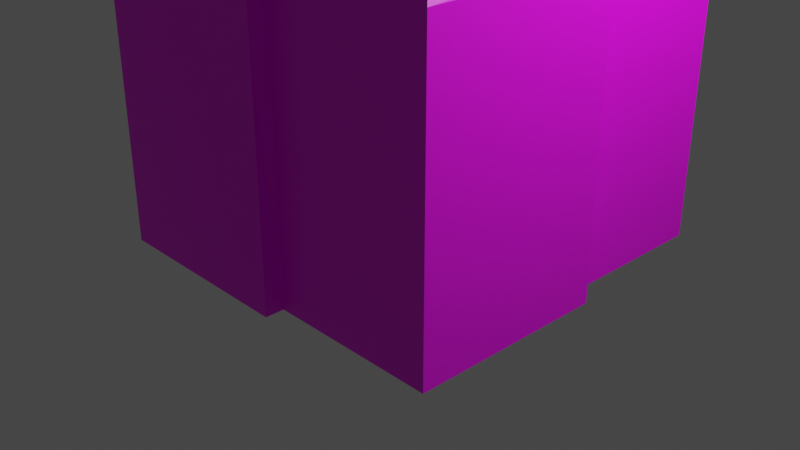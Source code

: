 # Source: Rock4_gray.blend  (saved by Blender 2.90.8; exported with 4.5.12 LTS)
import bpy
from mathutils import Matrix  # noqa: F401  (used for matrix-valued properties, if any)

bpy.ops.wm.read_factory_settings(use_empty=True)
scene = bpy.context.scene
scene.name = 'Scene'

# ---- collections
col_collection = bpy.data.collections.new('Collection'); scene.collection.children.link(col_collection)

# ---- images (referenced by path relative to the original .blend; pixels are not part of the script)
import os
ASSET_DIR = os.environ.get("B2B_ASSET_DIR", "")  # directory of the original .blend (textures are referenced by path, not embedded)
HERE = os.path.dirname(os.path.abspath(__file__))  # packed textures are extracted next to this script under _unpacked/

def load_image(name, relpath, width, height, colorspace="sRGB"):
    """Load a texture the original file referenced (path relative to the .blend, or extracted next to this script)."""
    p = next((c for c in (os.path.join(HERE, relpath), os.path.join(ASSET_DIR, relpath)) if relpath and os.path.exists(c)), "")
    if p:
        img = bpy.data.images.load(p, check_existing=True)
        img.name = name
    else:  # same state as the original file: an image datablock whose file is absent (Cycles renders it pink)
        img = bpy.data.images.new(name, width, height)
        img.source = "FILE"
        img.filepath = "//" + (relpath or name)
    img.colorspace_settings.name = colorspace
    return img
img_texture_rocks_gray_png = load_image('Texture_Rocks_Gray.png', 'Texture_Rocks_Gray.png', 1024, 1024, 'sRGB')

# ---- materials (node trees are filled in below, after node groups)
mat_texture_rock4_gray = bpy.data.materials.new('Texture_Rock4_Gray')
mat_texture_rock4_gray.use_transparent_shadow = False

# ---- material node trees
mat_texture_rock4_gray.use_nodes = True; mat_texture_rock4_gray.node_tree.nodes.clear()
_N = mat_texture_rock4_gray.node_tree.nodes; _L = mat_texture_rock4_gray.node_tree.links
n0 = _N.new('ShaderNodeBsdfPrincipled'); n0.name = 'Principled BSDF'; n0.location = (10, 300)
n0.distribution = 'GGX'
n0.subsurface_method = 'BURLEY'
n0.inputs[3].default_value = 1.45
n0.inputs[27].default_value = (0.0, 0.0, 0.0, 1.0)
n0.inputs[28].default_value = 1.0
n1 = _N.new('ShaderNodeOutputMaterial'); n1.name = 'Material Output'; n1.location = (300, 300)
n2 = _N.new('ShaderNodeTexImage'); n2.name = 'Image Texture'; n2.location = (-363, 257)
n2.image = img_texture_rocks_gray_png
_L.new(n0.outputs[0], n1.inputs[0])
_L.new(n2.outputs[0], n0.inputs[0])
n1.is_active_output = True

# ---- world
world_world = bpy.data.worlds.new('World'); scene.world = world_world
world_world.use_nodes = True; world_world.node_tree.nodes.clear()
_N = world_world.node_tree.nodes; _L = world_world.node_tree.links
n0 = _N.new('ShaderNodeOutputWorld'); n0.name = 'World Output'; n0.location = (300, 300)
n1 = _N.new('ShaderNodeBackground'); n1.name = 'Background'; n1.location = (10, 300)
n1.inputs[0].default_value = (0.05088, 0.05088, 0.05088, 1.0)
_L.new(n1.outputs[0], n0.inputs[0])
n0.is_active_output = True
world_world.color = (0.05088, 0.05088, 0.05088)
world_world.use_sun_shadow = False
world_world.sun_shadow_jitter_overblur = 0.0

# ---- cameras
cam_camera = bpy.data.cameras.new('Camera')
cam_camera.clip_end = 100.0
cam_camera.ortho_scale = 7.314

# ---- lights
light_light = bpy.data.lights.new('Light', 'POINT')
light_light.transmission_factor = 0.0
light_light.energy = 1000.0
light_light.shadow_soft_size = 0.1
light_light.shadow_maximum_resolution = 0.006
light_light.use_absolute_resolution = True

# ---- meshes
me_cube_044 = bpy.data.meshes.new('Cube.044')
me_cube_044.from_pydata([(-1.651, 1.613, 0.0), (-0.4275, 1.613, 0.0), (-1.809, -0.9875, 5.968e-07), (-1.809, 0.3789, 5.968e-07), (0.1542, 1.753, 0.0), (2.154, 1.753, 0.0), (2.348, -1.959, -3.978e-07), (2.348, 0.04105, -3.978e-07), (-1.384, -2.15, 5.968e-07), (0.6161, -2.15, 5.968e-07), (-0.5352, -1.526, 3.714), (1.465, -1.526, 3.119), (0.6161, -1.526, 3.119), (0.6161, -1.959, -3.978e-07), (2.154, -0.2469, 3.119), (2.154, 0.04105, 0.0), (1.905, -0.6376, 3.119), (1.465, -0.6376, 3.119), (1.465, -0.2469, 3.93), (1.905, -0.2469, 3.119), (0.8691, -0.6898, 4.383), (0.8691, 1.31, 5.058), (0.1542, 1.31, 0.0), (0.8691, -0.2469, 4.383), (-1.384, -0.9875, 5.968e-07), (-0.3111, -0.9875, 4.383), (-0.5352, -0.9875, 3.714), (-1.131, -0.6898, 4.688), (-0.3111, -0.6898, 4.688), (-0.3111, -0.6898, 4.383), (-0.4275, 1.31, 0.0), (-1.131, 0.3789, 3.447), (-1.131, 1.31, 3.447), (-1.651, 0.3789, 0.0), (-1.595, 1.557, 3.289), (-1.651, 1.613, 3.186), (-0.484, 1.559, 3.311), (-0.4275, 1.613, 3.186), (-1.753, -0.931, 4.688), (-1.809, -0.9875, 4.594), (-0.3111, -0.931, 4.688), (-0.3111, -0.9875, 4.594), (-1.753, 0.3224, 4.688), (-1.809, 0.3789, 4.594), (-1.075, -0.6333, 5.255), (-1.131, -0.6898, 5.154), (0.8128, -0.6333, 5.498), (0.8691, -0.6898, 5.411), (0.8691, 1.31, 5.411), (0.8128, 1.254, 5.498), (-1.131, 1.31, 5.154), (-1.075, 1.254, 5.255), (1.849, -0.5811, 3.93), (1.905, -0.6376, 3.836), (2.098, -0.1903, 5.058), (2.154, -0.2469, 4.963), (2.154, 1.753, 4.963), (2.098, 1.697, 5.058), (0.1542, 1.753, 4.963), (0.2107, 1.697, 5.058), (2.291, -1.902, 3.119), (2.348, -1.959, 3.018), (2.304, -0.01545, 3.119), (2.348, 0.04105, 3.018), (-1.327, -2.094, 3.505), (-1.384, -2.15, 3.399), (0.5595, -2.095, 3.514), (0.6161, -2.15, 3.399), (-0.4787, -1.469, 4.383), (-0.5352, -1.526, 4.288), (1.408, -1.469, 4.306), (1.465, -1.526, 4.212), (0.5595, -1.526, 3.714), (0.6161, -1.526, 3.619), (0.6161, -1.959, 3.018), (0.6161, -1.902, 3.119), (1.408, -0.2469, 4.306), (1.465, -0.2469, 4.212), (2.154, -0.01545, 3.119), (2.154, 0.04105, 3.017), (1.465, -0.6376, 3.836), (1.465, -0.5811, 3.93), (1.849, -0.2469, 3.93), (1.905, -0.2469, 3.836), (0.2107, 1.31, 5.058), (0.1542, 1.31, 4.963), (0.8691, -0.2469, 4.963), (0.8691, -0.1903, 5.058), (-1.384, -0.9875, 3.619), (-1.327, -0.9875, 3.714), (-0.5352, -0.9875, 4.288), (-0.4787, -0.9875, 4.383), (-1.131, 0.3789, 4.594), (-1.131, 0.3224, 4.688), (-1.595, 0.3789, 3.447), (-1.651, 0.3789, 3.352), (-0.4275, 1.31, 3.351), (-0.484, 1.31, 3.447), (2.154, 0.04105, 2.472), (2.348, 0.04105, 2.474), (2.348, -1.959, 2.474), (0.6161, -1.959, 2.474), (0.1542, 1.31, 2.482), (2.154, 1.753, 2.482), (0.1542, 1.753, 2.482), (-1.651, 0.3789, 2.512), (-1.651, 1.613, 2.448), (-0.4275, 1.613, 2.448), (-0.4275, 1.31, 2.475), (-1.809, -0.9875, 2.502), (-1.809, 0.3789, 2.502), (-1.384, -0.9875, 2.452), (0.5948, -2.133, 2.472), (-1.405, -2.133, 2.472)], [], [(34, 94, 31, 32), (39, 90, 91, 25, 41), (107, 37, 96, 108), (29, 28, 40, 41), (45, 93, 27), (48, 87, 21), (83, 55, 18, 82), (56, 55, 14, 78), (102, 85, 58, 104), (100, 61, 74, 101), (98, 79, 63, 99), (99, 63, 61, 100), (75, 12, 73, 67), (10, 26, 89, 64), (113, 65, 88, 111), (90, 26, 10, 69), (70, 20, 29, 25), (81, 18, 77, 71), (112, 67, 65, 113), (80, 17, 16, 53), (57, 59, 84, 21), (16, 19, 83, 53), (85, 97, 32, 50), (60, 11, 12, 75), (104, 58, 56, 103), (72, 69, 10), (27, 93, 42, 38), (43, 92, 31, 94), (49, 51, 44, 46), (109, 39, 43, 110), (106, 35, 37, 107), (82, 18, 81, 52), (28, 29, 20, 47), (94, 34, 35, 95), (40, 38, 39, 41), (38, 42, 43, 39), (49, 46, 47, 48), (46, 44, 45, 47), (51, 49, 48, 50), (44, 51, 50, 45), (82, 52, 53, 83), (57, 54, 55, 56), (59, 57, 56, 58), (84, 59, 58, 85), (78, 62, 63, 79), (62, 60, 61, 63), (72, 66, 67, 73), (66, 64, 65, 67), (76, 70, 71, 77), (70, 68, 69, 71), (60, 75, 74, 61), (52, 81, 80, 53), (54, 87, 86, 55), (42, 93, 92, 43), (68, 91, 90, 69), (64, 89, 88, 65), (36, 97, 96, 37), (34, 36, 37, 35), (105, 95, 35, 106), (76, 23, 20, 70), (68, 70, 25, 91), (60, 16, 17, 11), (62, 78, 14), (72, 10, 64, 66), (28, 27, 38, 40), (54, 57, 21, 87), (7, 99, 100, 6), (15, 98, 99, 7), (6, 100, 101, 13), (4, 104, 103, 5), (22, 102, 104, 4), (33, 105, 106, 0), (0, 106, 107, 1), (1, 107, 108, 30), (2, 109, 110, 3), (9, 112, 113, 8), (8, 113, 111, 24), (13, 101, 112, 9), (101, 74, 67, 112), (74, 75, 67), (5, 103, 98, 15), (30, 108, 102, 22), (3, 110, 105, 33), (24, 111, 109, 2), (98, 103, 78, 79), (96, 97, 85, 102), (108, 96, 102), (36, 34, 32, 97), (84, 85, 50, 48, 21), (110, 43, 94, 95), (105, 110, 95), (89, 26, 90, 39), (111, 88, 109), (88, 89, 39, 109), (25, 29, 41), (12, 11, 71, 73), (73, 71, 69, 72), (17, 80, 11), (80, 81, 71, 11), (60, 62, 14, 19, 16), (103, 56, 78), (32, 31, 92, 50), (50, 92, 93, 45), (27, 28, 47, 45), (20, 23, 86, 47), (47, 86, 87, 48), (86, 23, 76, 55), (14, 55, 83, 19), (55, 76, 77, 18)])
_uv = me_cube_044.uv_layers.new(name='UVMap')
_uv.uv.foreach_set('vector', [0.2598, 0.7168, 0.291, 0.6445, 0.3066, 0.6562, 0.291, 0.7227, 0.3535, 0.5684, 0.3984, 0.5137, 0.4102, 0.5137, 0.4199, 0.5078, 0.4199, 0.5195, 0.2363, 0.8047, 0.2793, 0.7754, 0.3047, 0.7734, 0.25, 0.8223, 0.4316, 0.5098, 0.4336, 0.5293, 0.4199, 0.5234, 0.4199, 0.5195, 0.4043, 0.5723, 0.3691, 0.625, 0.3926, 0.5625, 0.6738, 0.4727, 0.5566, 0.4883, 0.6738, 0.4512, 0.5723, 0.373, 0.5996, 0.416, 0.5527, 0.3926, 0.5625, 0.375, 0.6621, 0.3984, 0.5996, 0.416, 0.5762, 0.3164, 0.5918, 0.3086, 0.8418, 0.3574, 0.7148, 0.4688, 0.7168, 0.4434, 0.8203, 0.3398, 0.4863, 0.2812, 0.4902, 0.3086, 0.4082, 0.3828, 0.3945, 0.3516, 0.6211, 0.2715, 0.5996, 0.3027, 0.5918, 0.2988, 0.6094, 0.2695, 0.6094, 0.2695, 0.5918, 0.2988, 0.4902, 0.3086, 0.4863, 0.2812, 0.4141, 0.3867, 0.4297, 0.3887, 0.4316, 0.4121, 0.4043, 0.4043, 0.3809, 0.4746, 0.377, 0.502, 0.332, 0.5312, 0.3301, 0.4746, 0.2891, 0.4531, 0.3262, 0.4727, 0.3262, 0.5332, 0.2559, 0.5234, 0.3984, 0.5137, 0.377, 0.502, 0.3809, 0.4746, 0.4043, 0.4805, 0.4805, 0.418, 0.502, 0.459, 0.4316, 0.5098, 0.4199, 0.5078, 0.5352, 0.3906, 0.5527, 0.3926, 0.5488, 0.4082, 0.4824, 0.4102, 0.3828, 0.3594, 0.4043, 0.4043, 0.3262, 0.4727, 0.2891, 0.4531, 0.5293, 0.3867, 0.5254, 0.3555, 0.541, 0.334, 0.5508, 0.3711, 0.6543, 0.4004, 0.709, 0.4473, 0.7051, 0.4707, 0.6738, 0.4512, 0.541, 0.334, 0.5645, 0.3301, 0.5723, 0.373, 0.5508, 0.3711, 0.4473, 0.6973, 0.3066, 0.7656, 0.291, 0.7227, 0.3887, 0.6641, 0.4902, 0.3164, 0.4766, 0.3555, 0.4297, 0.3887, 0.4141, 0.3867, 0.8203, 0.3398, 0.7168, 0.4434, 0.6621, 0.3984, 0.7188, 0.293, 0.4297, 0.418, 0.4043, 0.4805, 0.3809, 0.4746, 0.3926, 0.5625, 0.3691, 0.625, 0.3496, 0.6113, 0.3555, 0.5684, 0.3438, 0.6152, 0.3633, 0.6289, 0.3066, 0.6562, 0.291, 0.6445, 0.5, 0.668, 0.3965, 0.6562, 0.4102, 0.5742, 0.5156, 0.5371, 0.248, 0.5488, 0.3535, 0.5684, 0.3438, 0.6152, 0.2246, 0.6445, 0.2129, 0.7344, 0.2539, 0.7168, 0.2793, 0.7754, 0.2363, 0.8047, 0.5625, 0.375, 0.5527, 0.3926, 0.5352, 0.3906, 0.5488, 0.373, 0.4336, 0.5293, 0.4316, 0.5098, 0.502, 0.459, 0.5215, 0.5293, 0.291, 0.6445, 0.2598, 0.7168, 0.2539, 0.7168, 0.2812, 0.6445, 0.4199, 0.5234, 0.3555, 0.5684, 0.3535, 0.5684, 0.4199, 0.5195, 0.3555, 0.5684, 0.3496, 0.6113, 0.3438, 0.6152, 0.3535, 0.5684, 0.5, 0.668, 0.5156, 0.5371, 0.5215, 0.5293, 0.5078, 0.6758, 0.5156, 0.5371, 0.4102, 0.5742, 0.4043, 0.5723, 0.5215, 0.5293, 0.3965, 0.6562, 0.5, 0.668, 0.5078, 0.6758, 0.3887, 0.6641, 0.4102, 0.5742, 0.3965, 0.6562, 0.3887, 0.6641, 0.4043, 0.5723, 0.5625, 0.375, 0.5488, 0.373, 0.5508, 0.3711, 0.5723, 0.373, 0.6543, 0.4004, 0.6016, 0.418, 0.5996, 0.416, 0.6621, 0.3984, 0.709, 0.4473, 0.6543, 0.4004, 0.6621, 0.3984, 0.7168, 0.4434, 0.7051, 0.4707, 0.709, 0.4473, 0.7168, 0.4434, 0.7148, 0.4688, 0.5918, 0.3086, 0.5879, 0.3047, 0.5918, 0.2988, 0.5996, 0.3027, 0.5879, 0.3047, 0.4902, 0.3164, 0.4902, 0.3086, 0.5918, 0.2988, 0.4297, 0.418, 0.4023, 0.4102, 0.4043, 0.4043, 0.4316, 0.4121, 0.4023, 0.4102, 0.3301, 0.4746, 0.3262, 0.4727, 0.4043, 0.4043, 0.5508, 0.4141, 0.4805, 0.418, 0.4824, 0.4102, 0.5488, 0.4082, 0.4805, 0.418, 0.4082, 0.4863, 0.4043, 0.4805, 0.4824, 0.4102, 0.4902, 0.3164, 0.4141, 0.3867, 0.4082, 0.3828, 0.4902, 0.3086, 0.5488, 0.373, 0.5352, 0.3906, 0.5293, 0.3867, 0.5508, 0.3711, 0.6016, 0.418, 0.5566, 0.4883, 0.5508, 0.4824, 0.5996, 0.416, 0.3496, 0.6113, 0.3691, 0.625, 0.3633, 0.6289, 0.3438, 0.6152, 0.4082, 0.4863, 0.4102, 0.5137, 0.3984, 0.5137, 0.4043, 0.4805, 0.3301, 0.4746, 0.332, 0.5312, 0.3262, 0.5332, 0.3262, 0.4727, 0.2852, 0.7715, 0.3066, 0.7656, 0.3047, 0.7734, 0.2793, 0.7754, 0.2598, 0.7168, 0.2852, 0.7715, 0.2793, 0.7754, 0.2539, 0.7168, 0.2227, 0.6582, 0.2812, 0.6445, 0.2539, 0.7168, 0.2129, 0.7344, 0.5508, 0.4141, 0.5312, 0.4492, 0.502, 0.459, 0.4805, 0.418, 0.4082, 0.4863, 0.4805, 0.418, 0.4199, 0.5078, 0.4102, 0.5137, 0.4902, 0.3164, 0.541, 0.334, 0.5254, 0.3555, 0.4766, 0.3555, 0.5879, 0.3047, 0.5918, 0.3086, 0.5762, 0.3164, 0.4297, 0.418, 0.3809, 0.4746, 0.3301, 0.4746, 0.4023, 0.4102, 0.4336, 0.5293, 0.3926, 0.5625, 0.3555, 0.5684, 0.4199, 0.5234, 0.6016, 0.418, 0.6543, 0.4004, 0.6738, 0.4512, 0.5566, 0.4883, 0.668, 0.08984, 0.6094, 0.2695, 0.4863, 0.2812, 0.4727, 0.1055, 0.6797, 0.0918, 0.6211, 0.2715, 0.6094, 0.2695, 0.668, 0.08984, 0.4727, 0.1055, 0.4863, 0.2812, 0.3945, 0.3516, 0.3047, 0.2031, 0.9355, 0.1777, 0.8203, 0.3398, 0.7188, 0.293, 0.8105, 0.1152, 0.959, 0.1953, 0.8418, 0.3574, 0.8203, 0.3398, 0.9355, 0.1777, 0.01758, 0.6895, 0.2227, 0.6582, 0.2129, 0.7344, 0.02148, 0.8027, 0.02148, 0.8027, 0.2129, 0.7344, 0.2363, 0.8047, 0.04688, 0.9043, 0.04688, 0.9043, 0.2363, 0.8047, 0.25, 0.8223, 0.05469, 0.9258, 0.0625, 0.5332, 0.248, 0.5488, 0.2246, 0.6445, 0.01953, 0.6719, 0.2871, 0.2129, 0.3828, 0.3594, 0.2891, 0.4531, 0.1289, 0.3848, 0.1289, 0.3848, 0.2891, 0.4531, 0.2559, 0.5234, 0.07617, 0.498, 0.3047, 0.2031, 0.3945, 0.3516, 0.3828, 0.3594, 0.2871, 0.2129, 0.3945, 0.3516, 0.4082, 0.3828, 0.4043, 0.4043, 0.3828, 0.3594, 0.4082, 0.3828, 0.4141, 0.3867, 0.4043, 0.4043, 0.8105, 0.1152, 0.7188, 0.293, 0.6211, 0.2715, 0.6797, 0.0918, 0.05469, 0.9258, 0.25, 0.8223, 0.2695, 0.8555, 0.06641, 0.9668, 0.01953, 0.6719, 0.2246, 0.6445, 0.2227, 0.6582, 0.01758, 0.6895, 0.07617, 0.498, 0.2559, 0.5234, 0.248, 0.5488, 0.0625, 0.5332, 0.6211, 0.2715, 0.7188, 0.293, 0.5918, 0.3086, 0.5996, 0.3027, 0.3047, 0.7734, 0.3066, 0.7656, 0.4473, 0.6973, 0.2695, 0.8555, 0.25, 0.8223, 0.3047, 0.7734, 0.2695, 0.8555, 0.2852, 0.7715, 0.2598, 0.7168, 0.291, 0.7227, 0.3066, 0.7656, 0.4551, 0.6895, 0.4473, 0.6973, 0.3887, 0.6641, 0.5078, 0.6758, 0.4961, 0.7051, 0.2246, 0.6445, 0.3438, 0.6152, 0.291, 0.6445, 0.2812, 0.6445, 0.2227, 0.6582, 0.2246, 0.6445, 0.2812, 0.6445, 0.332, 0.5312, 0.377, 0.502, 0.3984, 0.5137, 0.3535, 0.5684, 0.2559, 0.5234, 0.3262, 0.5332, 0.248, 0.5488, 0.3262, 0.5332, 0.332, 0.5312, 0.3535, 0.5684, 0.248, 0.5488, 0.4199, 0.5078, 0.4316, 0.5098, 0.4199, 0.5195, 0.4297, 0.3887, 0.4766, 0.3555, 0.4824, 0.4102, 0.4316, 0.4121, 0.4316, 0.4121, 0.4824, 0.4102, 0.4043, 0.4805, 0.4297, 0.418, 0.5254, 0.3555, 0.5293, 0.3867, 0.4766, 0.3555, 0.5293, 0.3867, 0.5352, 0.3906, 0.4824, 0.4102, 0.4766, 0.3555, 0.4902, 0.3164, 0.5879, 0.3047, 0.5762, 0.3164, 0.5645, 0.3301, 0.541, 0.334, 0.7188, 0.293, 0.6621, 0.3984, 0.5918, 0.3086, 0.291, 0.7227, 0.3066, 0.6562, 0.3633, 0.6289, 0.3887, 0.6641, 0.3887, 0.6641, 0.3633, 0.6289, 0.3691, 0.625, 0.4043, 0.5723, 0.3926, 0.5625, 0.4336, 0.5293, 0.5215, 0.5293, 0.4043, 0.5723, 0.502, 0.459, 0.5312, 0.4492, 0.5508, 0.4824, 0.5215, 0.5293, 0.5215, 0.5293, 0.5508, 0.4824, 0.5566, 0.4883, 0.6738, 0.4727, 0.5508, 0.4824, 0.5312, 0.4492, 0.5508, 0.4141, 0.5996, 0.416, 0.5762, 0.3164, 0.5996, 0.416, 0.5723, 0.373, 0.5645, 0.3301, 0.5996, 0.416, 0.5508, 0.4141, 0.5488, 0.4082, 0.5527, 0.3926])
_uv.active_render = True
_uv = me_cube_044.uv_layers.new(name='UVMap.001')
_uv.uv.foreach_set('vector', [0.2598, 0.7168, 0.291, 0.6445, 0.3066, 0.6562, 0.291, 0.7227, 0.3535, 0.5684, 0.3984, 0.5137, 0.4102, 0.5137, 0.4199, 0.5078, 0.4199, 0.5195, 0.2363, 0.8047, 0.2793, 0.7754, 0.3047, 0.7734, 0.25, 0.8223, 0.4316, 0.5098, 0.4336, 0.5293, 0.4199, 0.5234, 0.4199, 0.5195, 0.4043, 0.5723, 0.3691, 0.625, 0.3926, 0.5625, 0.6738, 0.4727, 0.5566, 0.4883, 0.6738, 0.4512, 0.5723, 0.373, 0.5996, 0.416, 0.5527, 0.3926, 0.5625, 0.375, 0.6621, 0.3984, 0.5996, 0.416, 0.5762, 0.3164, 0.5918, 0.3086, 0.8418, 0.3574, 0.7148, 0.4688, 0.7168, 0.4434, 0.8203, 0.3398, 0.4863, 0.2812, 0.4902, 0.3086, 0.4082, 0.3828, 0.3945, 0.3516, 0.6211, 0.2715, 0.5996, 0.3027, 0.5918, 0.2988, 0.6094, 0.2695, 0.6094, 0.2695, 0.5918, 0.2988, 0.4902, 0.3086, 0.4863, 0.2812, 0.4141, 0.3867, 0.4297, 0.3887, 0.4316, 0.4121, 0.4043, 0.4043, 0.3809, 0.4746, 0.377, 0.502, 0.332, 0.5312, 0.3301, 0.4746, 0.2891, 0.4531, 0.3262, 0.4727, 0.3262, 0.5332, 0.2559, 0.5234, 0.3984, 0.5137, 0.377, 0.502, 0.3809, 0.4746, 0.4043, 0.4805, 0.4805, 0.418, 0.502, 0.459, 0.4316, 0.5098, 0.4199, 0.5078, 0.5352, 0.3906, 0.5527, 0.3926, 0.5488, 0.4082, 0.4824, 0.4102, 0.3828, 0.3594, 0.4043, 0.4043, 0.3262, 0.4727, 0.2891, 0.4531, 0.5293, 0.3867, 0.5254, 0.3555, 0.541, 0.334, 0.5508, 0.3711, 0.6543, 0.4004, 0.709, 0.4473, 0.7051, 0.4707, 0.6738, 0.4512, 0.541, 0.334, 0.5645, 0.3301, 0.5723, 0.373, 0.5508, 0.3711, 0.4473, 0.6973, 0.3066, 0.7656, 0.291, 0.7227, 0.3887, 0.6641, 0.4902, 0.3164, 0.4766, 0.3555, 0.4297, 0.3887, 0.4141, 0.3867, 0.8203, 0.3398, 0.7168, 0.4434, 0.6621, 0.3984, 0.7188, 0.293, 0.4297, 0.418, 0.4043, 0.4805, 0.3809, 0.4746, 0.3926, 0.5625, 0.3691, 0.625, 0.3496, 0.6113, 0.3555, 0.5684, 0.3438, 0.6152, 0.3633, 0.6289, 0.3066, 0.6562, 0.291, 0.6445, 0.5, 0.668, 0.3965, 0.6562, 0.4102, 0.5742, 0.5156, 0.5371, 0.248, 0.5488, 0.3535, 0.5684, 0.3438, 0.6152, 0.2246, 0.6445, 0.2129, 0.7344, 0.2539, 0.7168, 0.2793, 0.7754, 0.2363, 0.8047, 0.5625, 0.375, 0.5527, 0.3926, 0.5352, 0.3906, 0.5488, 0.373, 0.4336, 0.5293, 0.4316, 0.5098, 0.502, 0.459, 0.5215, 0.5293, 0.291, 0.6445, 0.2598, 0.7168, 0.2539, 0.7168, 0.2812, 0.6445, 0.4199, 0.5234, 0.3555, 0.5684, 0.3535, 0.5684, 0.4199, 0.5195, 0.3555, 0.5684, 0.3496, 0.6113, 0.3438, 0.6152, 0.3535, 0.5684, 0.5, 0.668, 0.5156, 0.5371, 0.5215, 0.5293, 0.5078, 0.6758, 0.5156, 0.5371, 0.4102, 0.5742, 0.4043, 0.5723, 0.5215, 0.5293, 0.3965, 0.6562, 0.5, 0.668, 0.5078, 0.6758, 0.3887, 0.6641, 0.4102, 0.5742, 0.3965, 0.6562, 0.3887, 0.6641, 0.4043, 0.5723, 0.5625, 0.375, 0.5488, 0.373, 0.5508, 0.3711, 0.5723, 0.373, 0.6543, 0.4004, 0.6016, 0.418, 0.5996, 0.416, 0.6621, 0.3984, 0.709, 0.4473, 0.6543, 0.4004, 0.6621, 0.3984, 0.7168, 0.4434, 0.7051, 0.4707, 0.709, 0.4473, 0.7168, 0.4434, 0.7148, 0.4688, 0.5918, 0.3086, 0.5879, 0.3047, 0.5918, 0.2988, 0.5996, 0.3027, 0.5879, 0.3047, 0.4902, 0.3164, 0.4902, 0.3086, 0.5918, 0.2988, 0.4297, 0.418, 0.4023, 0.4102, 0.4043, 0.4043, 0.4316, 0.4121, 0.4023, 0.4102, 0.3301, 0.4746, 0.3262, 0.4727, 0.4043, 0.4043, 0.5508, 0.4141, 0.4805, 0.418, 0.4824, 0.4102, 0.5488, 0.4082, 0.4805, 0.418, 0.4082, 0.4863, 0.4043, 0.4805, 0.4824, 0.4102, 0.4902, 0.3164, 0.4141, 0.3867, 0.4082, 0.3828, 0.4902, 0.3086, 0.5488, 0.373, 0.5352, 0.3906, 0.5293, 0.3867, 0.5508, 0.3711, 0.6016, 0.418, 0.5566, 0.4883, 0.5508, 0.4824, 0.5996, 0.416, 0.3496, 0.6113, 0.3691, 0.625, 0.3633, 0.6289, 0.3438, 0.6152, 0.4082, 0.4863, 0.4102, 0.5137, 0.3984, 0.5137, 0.4043, 0.4805, 0.3301, 0.4746, 0.332, 0.5312, 0.3262, 0.5332, 0.3262, 0.4727, 0.2852, 0.7715, 0.3066, 0.7656, 0.3047, 0.7734, 0.2793, 0.7754, 0.2598, 0.7168, 0.2852, 0.7715, 0.2793, 0.7754, 0.2539, 0.7168, 0.2227, 0.6582, 0.2812, 0.6445, 0.2539, 0.7168, 0.2129, 0.7344, 0.5508, 0.4141, 0.5312, 0.4492, 0.502, 0.459, 0.4805, 0.418, 0.4082, 0.4863, 0.4805, 0.418, 0.4199, 0.5078, 0.4102, 0.5137, 0.4902, 0.3164, 0.541, 0.334, 0.5254, 0.3555, 0.4766, 0.3555, 0.5879, 0.3047, 0.5918, 0.3086, 0.5762, 0.3164, 0.4297, 0.418, 0.3809, 0.4746, 0.3301, 0.4746, 0.4023, 0.4102, 0.4336, 0.5293, 0.3926, 0.5625, 0.3555, 0.5684, 0.4199, 0.5234, 0.6016, 0.418, 0.6543, 0.4004, 0.6738, 0.4512, 0.5566, 0.4883, 0.668, 0.08984, 0.6094, 0.2695, 0.4863, 0.2812, 0.4727, 0.1055, 0.6797, 0.0918, 0.6211, 0.2715, 0.6094, 0.2695, 0.668, 0.08984, 0.4727, 0.1055, 0.4863, 0.2812, 0.3945, 0.3516, 0.3047, 0.2031, 0.9355, 0.1777, 0.8203, 0.3398, 0.7188, 0.293, 0.8105, 0.1152, 0.959, 0.1953, 0.8418, 0.3574, 0.8203, 0.3398, 0.9355, 0.1777, 0.01758, 0.6895, 0.2227, 0.6582, 0.2129, 0.7344, 0.02148, 0.8027, 0.02148, 0.8027, 0.2129, 0.7344, 0.2363, 0.8047, 0.04688, 0.9043, 0.04688, 0.9043, 0.2363, 0.8047, 0.25, 0.8223, 0.05469, 0.9258, 0.0625, 0.5332, 0.248, 0.5488, 0.2246, 0.6445, 0.01953, 0.6719, 0.2871, 0.2129, 0.3828, 0.3594, 0.2891, 0.4531, 0.1289, 0.3848, 0.1289, 0.3848, 0.2891, 0.4531, 0.2559, 0.5234, 0.07617, 0.498, 0.3047, 0.2031, 0.3945, 0.3516, 0.3828, 0.3594, 0.2871, 0.2129, 0.3945, 0.3516, 0.4082, 0.3828, 0.4043, 0.4043, 0.3828, 0.3594, 0.4082, 0.3828, 0.4141, 0.3867, 0.4043, 0.4043, 0.8105, 0.1152, 0.7188, 0.293, 0.6211, 0.2715, 0.6797, 0.0918, 0.05469, 0.9258, 0.25, 0.8223, 0.2695, 0.8555, 0.06641, 0.9668, 0.01953, 0.6719, 0.2246, 0.6445, 0.2227, 0.6582, 0.01758, 0.6895, 0.07617, 0.498, 0.2559, 0.5234, 0.248, 0.5488, 0.0625, 0.5332, 0.6211, 0.2715, 0.7188, 0.293, 0.5918, 0.3086, 0.5996, 0.3027, 0.3047, 0.7734, 0.3066, 0.7656, 0.4473, 0.6973, 0.2695, 0.8555, 0.25, 0.8223, 0.3047, 0.7734, 0.2695, 0.8555, 0.2852, 0.7715, 0.2598, 0.7168, 0.291, 0.7227, 0.3066, 0.7656, 0.4551, 0.6895, 0.4473, 0.6973, 0.3887, 0.6641, 0.5078, 0.6758, 0.4961, 0.7051, 0.2246, 0.6445, 0.3438, 0.6152, 0.291, 0.6445, 0.2812, 0.6445, 0.2227, 0.6582, 0.2246, 0.6445, 0.2812, 0.6445, 0.332, 0.5312, 0.377, 0.502, 0.3984, 0.5137, 0.3535, 0.5684, 0.2559, 0.5234, 0.3262, 0.5332, 0.248, 0.5488, 0.3262, 0.5332, 0.332, 0.5312, 0.3535, 0.5684, 0.248, 0.5488, 0.4199, 0.5078, 0.4316, 0.5098, 0.4199, 0.5195, 0.4297, 0.3887, 0.4766, 0.3555, 0.4824, 0.4102, 0.4316, 0.4121, 0.4316, 0.4121, 0.4824, 0.4102, 0.4043, 0.4805, 0.4297, 0.418, 0.5254, 0.3555, 0.5293, 0.3867, 0.4766, 0.3555, 0.5293, 0.3867, 0.5352, 0.3906, 0.4824, 0.4102, 0.4766, 0.3555, 0.4902, 0.3164, 0.5879, 0.3047, 0.5762, 0.3164, 0.5645, 0.3301, 0.541, 0.334, 0.7188, 0.293, 0.6621, 0.3984, 0.5918, 0.3086, 0.291, 0.7227, 0.3066, 0.6562, 0.3633, 0.6289, 0.3887, 0.6641, 0.3887, 0.6641, 0.3633, 0.6289, 0.3691, 0.625, 0.4043, 0.5723, 0.3926, 0.5625, 0.4336, 0.5293, 0.5215, 0.5293, 0.4043, 0.5723, 0.502, 0.459, 0.5312, 0.4492, 0.5508, 0.4824, 0.5215, 0.5293, 0.5215, 0.5293, 0.5508, 0.4824, 0.5566, 0.4883, 0.6738, 0.4727, 0.5508, 0.4824, 0.5312, 0.4492, 0.5508, 0.4141, 0.5996, 0.416, 0.5762, 0.3164, 0.5996, 0.416, 0.5723, 0.373, 0.5645, 0.3301, 0.5996, 0.416, 0.5508, 0.4141, 0.5488, 0.4082, 0.5527, 0.3926])
me_cube_044.materials.append(mat_texture_rock4_gray)
me_cube_044.use_remesh_fix_poles = True
me_cube_044.use_remesh_preserve_attributes = False
me_cube_044.use_mirror_vertex_groups = False
me_cube_044.update()

# ---- objects
ob_light = bpy.data.objects.new('Light', light_light)
ob_camera = bpy.data.objects.new('Camera', cam_camera)
ob_rock4_gray = bpy.data.objects.new('Rock4_Gray', me_cube_044)

# ---- transforms, parenting, visibility, modifiers, constraints
ob_light.location = (4.076, 1.005, 5.904)
ob_light.rotation_euler = (0.6503, 0.05522, 1.866)
ob_light.lock_rotations_4d = False
ob_light.empty_display_type = 'ARROWS'
ob_light.color = (0.0, 0.0, 0.0, 0.0)
ob_light.lineart.crease_threshold = 0.0
ob_camera.location = (7.359, -6.926, 4.958)
ob_camera.rotation_euler = (1.109, 0.0, 0.8149)
ob_camera.lock_rotations_4d = False
ob_camera.empty_display_type = 'ARROWS'
ob_camera.color = (0.0, 0.0, 0.0, 0.0)
ob_camera.display_type = 'WIRE'
ob_camera.lineart.crease_threshold = 0.0
ob_rock4_gray.location = (0.0, 0.0, 0.0)
ob_rock4_gray.lineart.crease_threshold = 0.0

# ---- collection membership
col_collection.objects.link(ob_light)
col_collection.objects.link(ob_camera)
col_collection.objects.link(ob_rock4_gray)

# ---- scene / render settings (as saved in the file)
scene.camera = ob_camera
scene.frame_start = 1; scene.frame_end = 250; scene.frame_set(1)
scene.render.engine = 'BLENDER_EEVEE_NEXT'
scene.cycles.use_denoising = False
scene.cycles.samples = 128
scene.cycles.sampling_pattern = 'TABULATED_SOBOL'
scene.cycles.use_adaptive_sampling = False
scene.cycles.use_light_tree = False
scene.view_settings.view_transform = 'Filmic'
bpy.context.view_layer.update()
